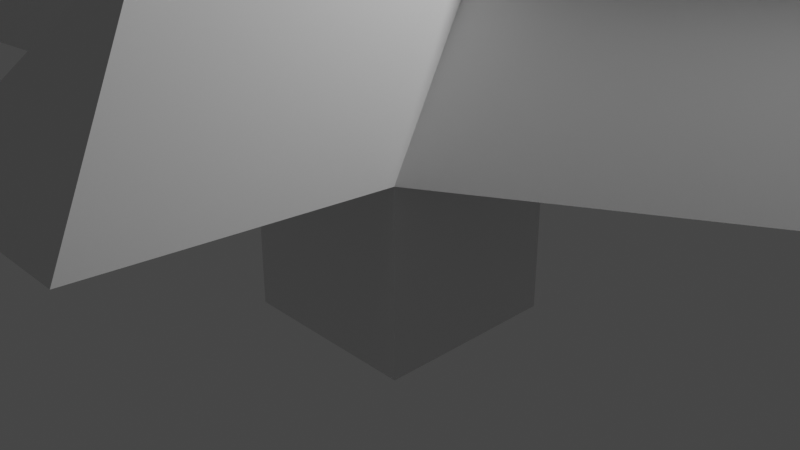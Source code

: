 # Source: 002-CaptureNormal.blend  (saved by Blender 3.3.6; exported with 4.5.12 LTS)
import bpy
from mathutils import Matrix  # noqa: F401  (used for matrix-valued properties, if any)

bpy.ops.wm.read_factory_settings(use_empty=True)
scene = bpy.context.scene
scene.name = 'Scene'

# ---- collections
col_collection = bpy.data.collections.new('Collection'); scene.collection.children.link(col_collection)

# ---- materials (node trees are filled in below, after node groups)
mat_material = bpy.data.materials.new('Material')
mat_material.alpha_threshold = 0.0
mat_material.use_transparent_shadow = False
mat_material.roughness = 0.5
mat_material.line_color = (0.0, 0.0, 0.0, 1.0)
mat_red = bpy.data.materials.new('Red')
mat_red.use_transparent_shadow = False
mat_red.diffuse_color = (0.8, 0.01104, 0.00618, 1.0)
mat_green = bpy.data.materials.new('Green')
mat_green.use_transparent_shadow = False
mat_green.diffuse_color = (0.01584, 0.8, 0.0486, 1.0)
mat_blue = bpy.data.materials.new('Blue')
mat_blue.use_transparent_shadow = False
mat_blue.diffuse_color = (0.09465, 0.1569, 0.8, 1.0)

# ---- node groups
ng_nodegroup = bpy.data.node_groups.new('NodeGroup', 'GeometryNodeTree')
_s = ng_nodegroup.interface.new_socket(name='Boolean', in_out='OUTPUT', socket_type='NodeSocketBool')
_s = ng_nodegroup.interface.new_socket(name='Normal', in_out='INPUT', socket_type='NodeSocketVector')
_s.min_value = -1e+04
_s.max_value = 1e+04
_s = ng_nodegroup.interface.new_socket(name='Dir', in_out='INPUT', socket_type='NodeSocketVector')
_s.default_value = (1.0, 0.0, 0.0)
_s.min_value = -1e+04
_s.max_value = 1e+04
_N = ng_nodegroup.nodes; _L = ng_nodegroup.links
n0 = _N.new('FunctionNodeCompare'); n0.name = 'Compare.001'; n0.location = (63, -17)
n0.operation = 'GREATER_EQUAL'
n0.inputs[1].default_value = 0.4
n0.inputs[6].default_value = (0.0, 0.0, 0.0, 0.0)
n0.inputs[7].default_value = (0.0, 0.0, 0.0, 0.0)
n1 = _N.new('NodeGroupOutput'); n1.name = 'Group Output'; n1.location = (466, -12)
n2 = _N.new('FunctionNodeBooleanMath'); n2.name = 'Boolean Math'; n2.location = (278, -113)
n2.operation = 'OR'
n3 = _N.new('ShaderNodeVectorMath'); n3.name = 'Vector Math.002'; n3.location = (-225, -272)
n3.operation = 'DOT_PRODUCT'
n4 = _N.new('ShaderNodeVectorMath'); n4.name = 'Vector Math.001'; n4.location = (-210, -32)
n4.operation = 'DOT_PRODUCT'
n5 = _N.new('ShaderNodeVectorMath'); n5.name = 'Vector Math'; n5.location = (-439, -420)
n5.operation = 'MULTIPLY'
n6 = _N.new('ShaderNodeValue'); n6.name = 'Value'; n6.location = (-702, -433)
n6.outputs[0].default_value = -1.0
n7 = _N.new('NodeReroute'); n7.name = 'Reroute.001'; n7.location = (-476, -144)
n7.width = 16
n7.socket_idname = 'NodeSocketVector'
n8 = _N.new('NodeReroute'); n8.name = 'Reroute'; n8.location = (-353, -76)
n8.width = 16
n8.socket_idname = 'NodeSocketVector'
n9 = _N.new('NodeGroupInput'); n9.name = 'Group Input'; n9.location = (-924, -28)
n10 = _N.new('ShaderNodeVectorMath'); n10.name = 'Vector Math.004'; n10.location = (-691, -133)
n10.hide = True
n10.operation = 'NORMALIZE'
n11 = _N.new('ShaderNodeVectorMath'); n11.name = 'Vector Math.003'; n11.location = (-683, -66)
n11.hide = True
n11.operation = 'NORMALIZE'
n12 = _N.new('FunctionNodeCompare'); n12.name = 'Compare.002'; n12.location = (58, -252)
n12.operation = 'GREATER_EQUAL'
n12.inputs[1].default_value = 0.4
n12.inputs[6].default_value = (0.0, 0.0, 0.0, 0.0)
n12.inputs[7].default_value = (0.0, 0.0, 0.0, 0.0)
_L.new(n8.outputs[0], n4.inputs[0])
_L.new(n4.outputs[1], n0.inputs[0])
_L.new(n7.outputs[0], n5.inputs[0])
_L.new(n6.outputs[0], n5.inputs[1])
_L.new(n3.outputs[1], n12.inputs[0])
_L.new(n5.outputs[0], n3.inputs[1])
_L.new(n8.outputs[0], n3.inputs[0])
_L.new(n7.outputs[0], n4.inputs[1])
_L.new(n10.outputs[0], n7.inputs[0])
_L.new(n0.outputs[0], n2.inputs[0])
_L.new(n2.outputs[0], n1.inputs[0])
_L.new(n9.outputs[0], n11.inputs[0])
_L.new(n11.outputs[0], n8.inputs[0])
_L.new(n9.outputs[1], n10.inputs[0])
_L.new(n12.outputs[0], n2.inputs[1])
n1.is_active_output = True
ng_getdir = bpy.data.node_groups.new('GetDir', 'GeometryNodeTree')
_s = ng_getdir.interface.new_socket(name='Geometry', in_out='OUTPUT', socket_type='NodeSocketGeometry')
_s = ng_getdir.interface.new_socket(name='Geometry', in_out='INPUT', socket_type='NodeSocketGeometry')
ng_getdir.is_modifier = True
_N = ng_getdir.nodes; _L = ng_getdir.links
n0 = _N.new('GeometryNodeInputNormal'); n0.name = 'Normal'; n0.location = (-595, -240)
n0.legacy_corner_normals = True
n1 = _N.new('NodeGroupInput'); n1.name = 'Group Input'; n1.location = (-657, 39)
n2 = _N.new('GeometryNodeCaptureAttribute'); n2.name = 'Capture Attribute'; n2.location = (-418, -32)
n2.capture_items.clear()
n2.domain = 'FACE'
n3 = _N.new('NodeReroute'); n3.name = 'Reroute'; n3.location = (-49, -438)
n3.width = 16
n3.socket_idname = 'NodeSocketVector'
n4 = _N.new('GeometryNodeSetMaterial'); n4.name = 'Set Material'; n4.location = (163, -13)
n4.inputs[2].default_value = mat_red
n5 = _N.new('NodeReroute'); n5.name = 'Reroute.001'; n5.location = (300, -435)
n5.width = 16
n5.socket_idname = 'NodeSocketVector'
n6 = _N.new('GeometryNodeGroup'); n6.name = 'Group.001'; n6.location = (354, -174)
n6.node_tree = ng_nodegroup
n6.inputs[1].default_value = (0.0, 1.0, 0.0)
n7 = _N.new('GeometryNodeSetMaterial'); n7.name = 'Set Material.001'; n7.location = (518, 13)
n7.inputs[2].default_value = mat_green
n8 = _N.new('GeometryNodeGroup'); n8.name = 'Group.002'; n8.location = (664, -157)
n8.node_tree = ng_nodegroup
n8.inputs[1].default_value = (0.0, 0.0, 1.0)
n9 = _N.new('NodeGroupOutput'); n9.name = 'Group Output'; n9.location = (1076, 10)
n10 = _N.new('GeometryNodeSetMaterial'); n10.name = 'Set Material.002'; n10.location = (828, 30)
n10.inputs[2].default_value = mat_blue
n11 = _N.new('NodeReroute'); n11.name = 'Reroute.002'; n11.location = (602, -430)
n11.width = 16
n11.socket_idname = 'NodeSocketVector'
n12 = _N.new('GeometryNodeGroup'); n12.name = 'Group'; n12.location = (-6, -137)
n12.node_tree = ng_nodegroup
n12.inputs[1].default_value = (1.0, 0.0, 0.0)
_L.new(n0.outputs[0], n2.inputs[1])
_L.new(n1.outputs[0], n2.inputs[0])
_L.new(n2.outputs[0], n4.inputs[0])
_L.new(n4.outputs[0], n7.inputs[0])
_L.new(n3.outputs[0], n12.inputs[0])
_L.new(n12.outputs[0], n4.inputs[1])
_L.new(n2.outputs[1], n3.inputs[0])
_L.new(n3.outputs[0], n5.inputs[0])
_L.new(n5.outputs[0], n11.inputs[0])
_L.new(n5.outputs[0], n6.inputs[0])
_L.new(n6.outputs[0], n7.inputs[1])
_L.new(n8.outputs[0], n10.inputs[1])
_L.new(n7.outputs[0], n10.inputs[0])
_L.new(n10.outputs[0], n9.inputs[0])
_L.new(n11.outputs[0], n8.inputs[0])
n9.is_active_output = True

# ---- material node trees
mat_material.use_nodes = True; mat_material.node_tree.nodes.clear()
_N = mat_material.node_tree.nodes; _L = mat_material.node_tree.links
n0 = _N.new('ShaderNodeOutputMaterial'); n0.name = 'Material Output'; n0.location = (300, 300)
n1 = _N.new('ShaderNodeBsdfPrincipled'); n1.name = 'Principled BSDF'; n1.location = (10, 300)
n1.distribution = 'GGX'
n1.subsurface_method = 'RANDOM_WALK_SKIN'
n1.inputs[3].default_value = 1.45
n1.inputs[27].default_value = (0.0, 0.0, 0.0, 1.0)
n1.inputs[28].default_value = 1.0
_L.new(n1.outputs[0], n0.inputs[0])
n0.is_active_output = True
mat_red.use_nodes = True; mat_red.node_tree.nodes.clear()
_N = mat_red.node_tree.nodes; _L = mat_red.node_tree.links
n0 = _N.new('ShaderNodeBsdfPrincipled'); n0.name = 'Principled BSDF'; n0.location = (10, 300)
n0.distribution = 'GGX'
n0.subsurface_method = 'RANDOM_WALK_SKIN'
n0.inputs[3].default_value = 1.45
n0.inputs[27].default_value = (0.0, 0.0, 0.0, 1.0)
n0.inputs[28].default_value = 1.0
n1 = _N.new('ShaderNodeOutputMaterial'); n1.name = 'Material Output'; n1.location = (300, 300)
_L.new(n0.outputs[0], n1.inputs[0])
n1.is_active_output = True
mat_green.use_nodes = True; mat_green.node_tree.nodes.clear()
_N = mat_green.node_tree.nodes; _L = mat_green.node_tree.links
n0 = _N.new('ShaderNodeBsdfPrincipled'); n0.name = 'Principled BSDF'; n0.location = (10, 300)
n0.distribution = 'GGX'
n0.subsurface_method = 'RANDOM_WALK_SKIN'
n0.inputs[3].default_value = 1.45
n0.inputs[27].default_value = (0.0, 0.0, 0.0, 1.0)
n0.inputs[28].default_value = 1.0
n1 = _N.new('ShaderNodeOutputMaterial'); n1.name = 'Material Output'; n1.location = (300, 300)
_L.new(n0.outputs[0], n1.inputs[0])
n1.is_active_output = True
mat_blue.use_nodes = True; mat_blue.node_tree.nodes.clear()
_N = mat_blue.node_tree.nodes; _L = mat_blue.node_tree.links
n0 = _N.new('ShaderNodeBsdfPrincipled'); n0.name = 'Principled BSDF'; n0.location = (10, 300)
n0.distribution = 'GGX'
n0.subsurface_method = 'RANDOM_WALK_SKIN'
n0.inputs[3].default_value = 1.45
n0.inputs[27].default_value = (0.0, 0.0, 0.0, 1.0)
n0.inputs[28].default_value = 1.0
n1 = _N.new('ShaderNodeOutputMaterial'); n1.name = 'Material Output'; n1.location = (300, 300)
_L.new(n0.outputs[0], n1.inputs[0])
n1.is_active_output = True

# ---- world
world_world = bpy.data.worlds.new('World'); scene.world = world_world
world_world.use_nodes = True; world_world.node_tree.nodes.clear()
_N = world_world.node_tree.nodes; _L = world_world.node_tree.links
n0 = _N.new('ShaderNodeOutputWorld'); n0.name = 'World Output'; n0.location = (300, 300)
n1 = _N.new('ShaderNodeBackground'); n1.name = 'Background'; n1.location = (10, 300)
n1.inputs[0].default_value = (0.05088, 0.05088, 0.05088, 1.0)
_L.new(n1.outputs[0], n0.inputs[0])
n0.is_active_output = True
world_world.color = (0.05088, 0.05088, 0.05088)
world_world.use_sun_shadow = False
world_world.sun_shadow_jitter_overblur = 0.0

# ---- cameras
cam_camera = bpy.data.cameras.new('Camera')
cam_camera.clip_end = 100.0
cam_camera.ortho_scale = 7.314

# ---- lights
light_light = bpy.data.lights.new('Light', 'POINT')
light_light.transmission_factor = 0.0
light_light.energy = 1000.0
light_light.shadow_soft_size = 0.1
light_light.shadow_maximum_resolution = 0.006
light_light.use_absolute_resolution = True

# ---- meshes
me_cube = bpy.data.meshes.new('Cube')
me_cube.from_pydata([(1.0, 1.0, 1.0), (1.0, 1.0, -1.0), (1.0, -1.0, 1.0), (1.0, -1.0, -1.0), (-1.0, 1.0, 1.0), (-1.0, 1.0, -1.0), (-1.0, -1.0, 1.0), (-1.0, -1.0, -1.0), (1.332, -0.2849, 3.169), (0.06036, -1.019, 1.811), (-0.06036, 1.019, 3.77), (-1.332, 0.2849, 2.412), (-4.084, -2.4, 1.548), (-4.084, -0.3998, 1.548), (-3.024, -2.418, 2.359), (-4.416, -1.115, 2.96), (1.538, -4.409, 1.545), (-0.4617, -4.409, 1.545), (1.871, -3.694, 3.714), (0.5987, -4.428, 2.357), (5.161, 2.689, 1.362), (5.161, 0.6886, 1.362), (4.101, 2.707, 4.132), (5.494, 1.404, 3.532), (-0.06036, 1.019, 4.911), (1.332, -0.2849, 4.311), (4.101, 2.707, 5.274), (5.494, 1.404, 4.673)], [], [(2, 8, 18, 16), (3, 2, 6, 7), (7, 6, 4, 5), (5, 1, 3, 7), (1, 0, 2, 3), (5, 4, 0, 1), (10, 11, 9, 8), (6, 9, 14, 12), (0, 10, 22, 20), (0, 4, 11, 10), (13, 12, 14, 15), (4, 6, 12, 13), (11, 4, 13, 15), (9, 11, 15, 14), (17, 16, 18, 19), (8, 9, 19, 18), (6, 2, 16, 17), (9, 6, 17, 19), (21, 20, 22, 23), (8, 23, 27, 25), (2, 0, 20, 21), (8, 2, 21, 23), (24, 25, 27, 26), (22, 10, 24, 26), (23, 22, 26, 27), (10, 8, 25, 24)])
_uv = me_cube.uv_layers.new(name='UVMap')
_uv.uv.foreach_set('vector', [0.625, 0.75, 0.625, 0.75, 0.625, 0.75, 0.625, 0.75, 0.375, 0.75, 0.625, 0.75, 0.625, 1.0, 0.375, 1.0, 0.375, 0.0, 0.625, 0.0, 0.625, 0.25, 0.375, 0.25, 0.125, 0.5, 0.375, 0.5, 0.375, 0.75, 0.125, 0.75, 0.375, 0.5, 0.625, 0.5, 0.625, 0.75, 0.375, 0.75, 0.375, 0.25, 0.625, 0.25, 0.625, 0.5, 0.375, 0.5, 0.625, 0.5, 0.875, 0.5, 0.875, 0.75, 0.625, 0.75, 0.625, 1.0, 0.625, 1.0, 0.625, 1.0, 0.625, 1.0, 0.625, 0.5, 0.625, 0.5, 0.625, 0.5, 0.625, 0.5, 0.625, 0.5, 0.625, 0.25, 0.625, 0.25, 0.625, 0.5, 0.625, 0.25, 0.625, 0.0, 0.625, 0.0, 0.625, 0.25, 0.625, 0.25, 0.625, 0.0, 0.625, 0.0, 0.625, 0.25, 0.625, 0.25, 0.625, 0.25, 0.625, 0.25, 0.625, 0.25, 0.875, 0.75, 0.875, 0.5, 0.875, 0.5, 0.875, 0.75, 0.625, 1.0, 0.625, 0.75, 0.625, 0.75, 0.625, 1.0, 0.625, 0.75, 0.875, 0.75, 0.875, 0.75, 0.625, 0.75, 0.625, 1.0, 0.625, 0.75, 0.625, 0.75, 0.625, 1.0, 0.625, 1.0, 0.625, 1.0, 0.625, 1.0, 0.625, 1.0, 0.625, 0.75, 0.625, 0.5, 0.625, 0.5, 0.625, 0.75, 0.625, 0.75, 0.625, 0.75, 0.625, 0.75, 0.625, 0.75, 0.625, 0.75, 0.625, 0.5, 0.625, 0.5, 0.625, 0.75, 0.625, 0.75, 0.625, 0.75, 0.625, 0.75, 0.625, 0.75, 0.625, 0.5, 0.625, 0.75, 0.625, 0.75, 0.625, 0.5, 0.625, 0.5, 0.625, 0.5, 0.625, 0.5, 0.625, 0.5, 0.625, 0.75, 0.625, 0.5, 0.625, 0.5, 0.625, 0.75, 0.625, 0.5, 0.625, 0.75, 0.625, 0.75, 0.625, 0.5])
me_cube.materials.append(mat_material)
me_cube.materials.append(mat_red)
me_cube.materials.append(mat_green)
me_cube.materials.append(mat_blue)
me_cube.use_mirror_vertex_groups = False
me_cube.update()

# ---- objects
ob_cube = bpy.data.objects.new('Cube', me_cube)
ob_light = bpy.data.objects.new('Light', light_light)
ob_camera = bpy.data.objects.new('Camera', cam_camera)

# ---- transforms, parenting, visibility, modifiers, constraints
ob_cube.location = (0.0, 0.0, 0.0)
ob_cube.lock_rotations_4d = False
ob_cube.empty_display_type = 'ARROWS'
ob_cube.lineart.crease_threshold = 0.0
_m = ob_cube.modifiers.new('GeometryNodes', 'NODES')
_m.node_group = ng_getdir
ob_light.location = (4.076, 1.005, 5.904)
ob_light.rotation_euler = (0.6503, 0.05522, 1.866)
ob_light.lock_rotations_4d = False
ob_light.empty_display_type = 'ARROWS'
ob_light.color = (0.0, 0.0, 0.0, 0.0)
ob_light.lineart.crease_threshold = 0.0
ob_camera.location = (7.359, -6.926, 4.958)
ob_camera.rotation_euler = (1.109, 0.0, 0.8149)
ob_camera.lock_rotations_4d = False
ob_camera.empty_display_type = 'ARROWS'
ob_camera.color = (0.0, 0.0, 0.0, 0.0)
ob_camera.display_type = 'WIRE'
ob_camera.lineart.crease_threshold = 0.0

# ---- collection membership
col_collection.objects.link(ob_cube)
col_collection.objects.link(ob_light)
col_collection.objects.link(ob_camera)

# ---- scene / render settings (as saved in the file)
scene.camera = ob_camera
scene.frame_start = 1; scene.frame_end = 250; scene.frame_set(1)
scene.render.engine = 'BLENDER_EEVEE_NEXT'
scene.cycles.sampling_pattern = 'TABULATED_SOBOL'
scene.cycles.use_light_tree = False
scene.view_settings.view_transform = 'Filmic'
bpy.context.view_layer.update()
